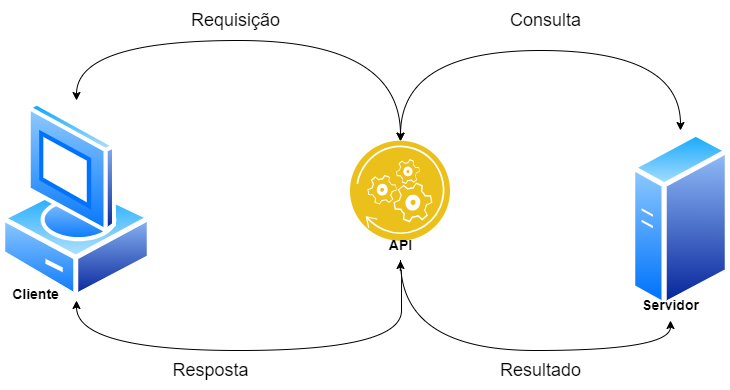

The diagram above was exported from draw.io. Its source (the exported page's mxGraphModel, read from the mxfile embedded in the PNG):
<mxGraphModel dx="1050" dy="522" grid="1" gridSize="10" guides="1" tooltips="1" connect="1" arrows="1" fold="1" page="1" pageScale="1" pageWidth="827" pageHeight="1169" math="0" shadow="0">
  <root>
    <mxCell id="0" />
    <mxCell id="1" parent="0" />
    <mxCell id="k2obuhp3mEgexwnDNfB4-1" value="" style="image;aspect=fixed;perimeter=ellipsePerimeter;html=1;align=center;shadow=0;dashed=0;spacingTop=3;image=img/lib/active_directory/vista_client.svg;" vertex="1" parent="1">
      <mxGeometry x="30" y="210" width="152" height="200" as="geometry" />
    </mxCell>
    <mxCell id="k2obuhp3mEgexwnDNfB4-2" value="" style="image;aspect=fixed;perimeter=ellipsePerimeter;html=1;align=center;shadow=0;dashed=0;spacingTop=3;image=img/lib/active_directory/generic_server.svg;" vertex="1" parent="1">
      <mxGeometry x="660" y="240" width="100" height="178.57" as="geometry" />
    </mxCell>
    <mxCell id="k2obuhp3mEgexwnDNfB4-4" style="edgeStyle=orthogonalEdgeStyle;curved=1;rounded=0;orthogonalLoop=1;jettySize=auto;html=1;exitX=0.5;exitY=0;exitDx=0;exitDy=0;entryX=0.5;entryY=0;entryDx=0;entryDy=0;startArrow=classic;startFill=1;" edge="1" parent="1" source="k2obuhp3mEgexwnDNfB4-3" target="k2obuhp3mEgexwnDNfB4-2">
      <mxGeometry relative="1" as="geometry">
        <Array as="points">
          <mxPoint x="430" y="160" />
          <mxPoint x="710" y="160" />
        </Array>
      </mxGeometry>
    </mxCell>
    <mxCell id="k2obuhp3mEgexwnDNfB4-5" style="edgeStyle=orthogonalEdgeStyle;curved=1;rounded=0;orthogonalLoop=1;jettySize=auto;html=1;exitX=0.5;exitY=0;exitDx=0;exitDy=0;entryX=0.5;entryY=0;entryDx=0;entryDy=0;startArrow=classic;startFill=1;" edge="1" parent="1" source="k2obuhp3mEgexwnDNfB4-3" target="k2obuhp3mEgexwnDNfB4-1">
      <mxGeometry relative="1" as="geometry">
        <Array as="points">
          <mxPoint x="430" y="150" />
          <mxPoint x="106" y="150" />
        </Array>
      </mxGeometry>
    </mxCell>
    <mxCell id="k2obuhp3mEgexwnDNfB4-8" style="edgeStyle=orthogonalEdgeStyle;curved=1;rounded=0;orthogonalLoop=1;jettySize=auto;html=1;entryX=0.5;entryY=1;entryDx=0;entryDy=0;startArrow=classic;startFill=1;exitX=0.5;exitY=1;exitDx=0;exitDy=0;exitPerimeter=0;" edge="1" parent="1" source="k2obuhp3mEgexwnDNfB4-16" target="k2obuhp3mEgexwnDNfB4-1">
      <mxGeometry relative="1" as="geometry">
        <mxPoint x="420" y="380" as="sourcePoint" />
        <Array as="points">
          <mxPoint x="430" y="380" />
          <mxPoint x="431" y="380" />
          <mxPoint x="431" y="460" />
          <mxPoint x="106" y="460" />
        </Array>
      </mxGeometry>
    </mxCell>
    <mxCell id="k2obuhp3mEgexwnDNfB4-3" value="" style="image;aspect=fixed;perimeter=ellipsePerimeter;html=1;align=center;shadow=0;dashed=0;fontColor=#4277BB;labelBackgroundColor=default;fontSize=12;spacingTop=3;image=img/lib/ibm/applications/api_polyglot_runtimes.svg;" vertex="1" parent="1">
      <mxGeometry x="380" y="250.71" width="100" height="100" as="geometry" />
    </mxCell>
    <mxCell id="k2obuhp3mEgexwnDNfB4-9" value="&lt;font style=&quot;font-size: 18px;&quot;&gt;Requisição&lt;/font&gt;" style="text;html=1;align=center;verticalAlign=middle;resizable=0;points=[];autosize=1;strokeColor=none;fillColor=none;" vertex="1" parent="1">
      <mxGeometry x="210" y="110" width="110" height="40" as="geometry" />
    </mxCell>
    <mxCell id="k2obuhp3mEgexwnDNfB4-10" value="&lt;font style=&quot;font-size: 18px;&quot;&gt;Consulta&lt;/font&gt;" style="text;html=1;align=center;verticalAlign=middle;resizable=0;points=[];autosize=1;strokeColor=none;fillColor=none;" vertex="1" parent="1">
      <mxGeometry x="530" y="110" width="90" height="40" as="geometry" />
    </mxCell>
    <mxCell id="k2obuhp3mEgexwnDNfB4-11" value="&lt;font style=&quot;font-size: 18px;&quot;&gt;Resultado&lt;/font&gt;" style="text;html=1;align=center;verticalAlign=middle;resizable=0;points=[];autosize=1;strokeColor=none;fillColor=none;" vertex="1" parent="1">
      <mxGeometry x="520" y="460" width="100" height="40" as="geometry" />
    </mxCell>
    <mxCell id="k2obuhp3mEgexwnDNfB4-12" value="&lt;font style=&quot;font-size: 18px;&quot;&gt;Resposta&lt;/font&gt;" style="text;html=1;align=center;verticalAlign=middle;resizable=0;points=[];autosize=1;strokeColor=none;fillColor=none;" vertex="1" parent="1">
      <mxGeometry x="190" y="460" width="100" height="40" as="geometry" />
    </mxCell>
    <mxCell id="k2obuhp3mEgexwnDNfB4-14" value="" style="edgeStyle=orthogonalEdgeStyle;curved=1;rounded=0;orthogonalLoop=1;jettySize=auto;html=1;exitX=0.5;exitY=1;exitDx=0;exitDy=0;entryX=0.5;entryY=1;entryDx=0;entryDy=0;startArrow=none;startFill=0;exitPerimeter=0;" edge="1" parent="1" source="k2obuhp3mEgexwnDNfB4-16" target="k2obuhp3mEgexwnDNfB4-13">
      <mxGeometry relative="1" as="geometry">
        <mxPoint x="430" y="351" as="sourcePoint" />
        <mxPoint x="710" y="419" as="targetPoint" />
        <Array as="points">
          <mxPoint x="430" y="460" />
          <mxPoint x="700" y="460" />
        </Array>
      </mxGeometry>
    </mxCell>
    <mxCell id="k2obuhp3mEgexwnDNfB4-13" value="&lt;font style=&quot;font-size: 14px;&quot;&gt;&lt;b style=&quot;&quot;&gt;Servidor&lt;/b&gt;&lt;/font&gt;" style="text;html=1;align=center;verticalAlign=middle;resizable=0;points=[];autosize=1;" vertex="1" parent="1">
      <mxGeometry x="660" y="400" width="80" height="30" as="geometry" />
    </mxCell>
    <mxCell id="k2obuhp3mEgexwnDNfB4-15" value="&lt;font style=&quot;font-size: 14px;&quot;&gt;&lt;b style=&quot;&quot;&gt;Cliente&lt;/b&gt;&lt;/font&gt;" style="text;html=1;align=center;verticalAlign=middle;resizable=0;points=[];autosize=1;" vertex="1" parent="1">
      <mxGeometry x="30" y="388.57" width="70" height="30" as="geometry" />
    </mxCell>
    <mxCell id="k2obuhp3mEgexwnDNfB4-16" value="&lt;font style=&quot;font-size: 14px;&quot;&gt;&lt;b style=&quot;&quot;&gt;API&lt;/b&gt;&lt;/font&gt;" style="text;html=1;align=center;verticalAlign=middle;resizable=0;points=[];autosize=1;" vertex="1" parent="1">
      <mxGeometry x="405" y="340" width="50" height="30" as="geometry" />
    </mxCell>
  </root>
</mxGraphModel>